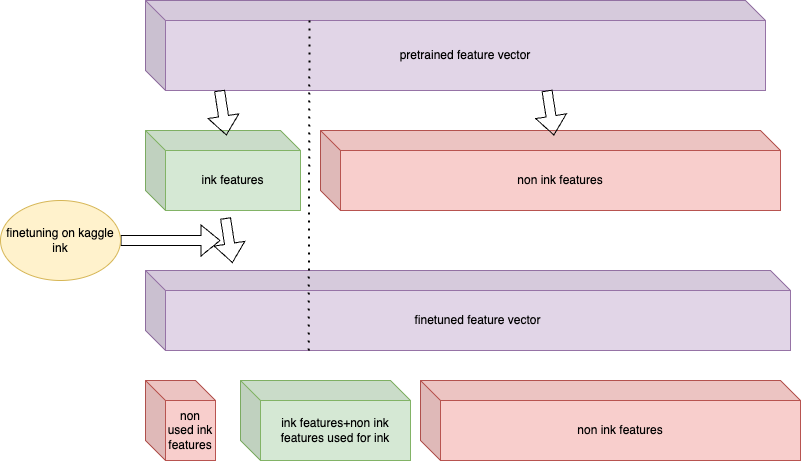

The diagram above was exported from draw.io. Its source (the exported page's mxGraphModel, read from the mxfile embedded in the PNG):
<mxGraphModel dx="1434" dy="790" grid="1" gridSize="10" guides="1" tooltips="1" connect="1" arrows="1" fold="1" page="1" pageScale="1" pageWidth="850" pageHeight="1100" math="0" shadow="0">
  <root>
    <mxCell id="0" />
    <mxCell id="1" parent="0" />
    <mxCell id="AZ-5nJUpapiVG3k9jVbE-1" value="pretrained feature vector" style="shape=cube;whiteSpace=wrap;html=1;boundedLbl=1;backgroundOutline=1;darkOpacity=0.05;darkOpacity2=0.1;fillColor=#e1d5e7;strokeColor=#9673a6;" vertex="1" parent="1">
      <mxGeometry x="165" y="200" width="620" height="90" as="geometry" />
    </mxCell>
    <mxCell id="AZ-5nJUpapiVG3k9jVbE-3" value="ink features" style="shape=cube;whiteSpace=wrap;html=1;boundedLbl=1;backgroundOutline=1;darkOpacity=0.05;darkOpacity2=0.1;fillColor=#d5e8d4;strokeColor=#82b366;" vertex="1" parent="1">
      <mxGeometry x="165" y="330" width="155" height="80" as="geometry" />
    </mxCell>
    <mxCell id="AZ-5nJUpapiVG3k9jVbE-4" value="non ink features" style="shape=cube;whiteSpace=wrap;html=1;boundedLbl=1;backgroundOutline=1;darkOpacity=0.05;darkOpacity2=0.1;fillColor=#f8cecc;strokeColor=#b85450;" vertex="1" parent="1">
      <mxGeometry x="340" y="330" width="460" height="80" as="geometry" />
    </mxCell>
    <mxCell id="AZ-5nJUpapiVG3k9jVbE-5" value="" style="shape=flexArrow;endArrow=classic;html=1;rounded=0;exitX=0.126;exitY=1.056;exitDx=0;exitDy=0;exitPerimeter=0;" edge="1" parent="1">
      <mxGeometry width="50" height="50" relative="1" as="geometry">
        <mxPoint x="239.0599999999999" y="289.99999999999994" as="sourcePoint" />
        <mxPoint x="245.94" y="334.96" as="targetPoint" />
      </mxGeometry>
    </mxCell>
    <mxCell id="AZ-5nJUpapiVG3k9jVbE-6" value="" style="shape=flexArrow;endArrow=classic;html=1;rounded=0;exitX=0.126;exitY=1.056;exitDx=0;exitDy=0;exitPerimeter=0;" edge="1" parent="1">
      <mxGeometry width="50" height="50" relative="1" as="geometry">
        <mxPoint x="566.5" y="290" as="sourcePoint" />
        <mxPoint x="573.5" y="335" as="targetPoint" />
      </mxGeometry>
    </mxCell>
    <mxCell id="AZ-5nJUpapiVG3k9jVbE-7" value="finetuned feature vector" style="shape=cube;whiteSpace=wrap;html=1;boundedLbl=1;backgroundOutline=1;darkOpacity=0.05;darkOpacity2=0.1;fillColor=#e1d5e7;strokeColor=#9673a6;" vertex="1" parent="1">
      <mxGeometry x="165" y="470" width="645" height="80" as="geometry" />
    </mxCell>
    <mxCell id="AZ-5nJUpapiVG3k9jVbE-8" value="" style="shape=flexArrow;endArrow=classic;html=1;rounded=0;" edge="1" parent="1">
      <mxGeometry width="50" height="50" relative="1" as="geometry">
        <mxPoint x="140" y="440" as="sourcePoint" />
        <mxPoint x="240" y="440" as="targetPoint" />
      </mxGeometry>
    </mxCell>
    <mxCell id="AZ-5nJUpapiVG3k9jVbE-9" value="finetuning on kaggle ink" style="ellipse;whiteSpace=wrap;html=1;fillColor=#fff2cc;strokeColor=#d6b656;" vertex="1" parent="1">
      <mxGeometry x="20" y="400" width="120" height="80" as="geometry" />
    </mxCell>
    <mxCell id="AZ-5nJUpapiVG3k9jVbE-11" value="" style="shape=flexArrow;endArrow=classic;html=1;rounded=0;exitX=0.126;exitY=1.056;exitDx=0;exitDy=0;exitPerimeter=0;" edge="1" parent="1">
      <mxGeometry width="50" height="50" relative="1" as="geometry">
        <mxPoint x="245" y="417.5" as="sourcePoint" />
        <mxPoint x="252" y="462.5" as="targetPoint" />
      </mxGeometry>
    </mxCell>
    <mxCell id="AZ-5nJUpapiVG3k9jVbE-2" value="" style="endArrow=none;dashed=1;html=1;dashPattern=1 3;strokeWidth=2;rounded=0;exitX=0.253;exitY=1;exitDx=0;exitDy=0;exitPerimeter=0;" edge="1" parent="1" source="AZ-5nJUpapiVG3k9jVbE-7">
      <mxGeometry width="50" height="50" relative="1" as="geometry">
        <mxPoint x="329" y="470" as="sourcePoint" />
        <mxPoint x="329" y="220" as="targetPoint" />
      </mxGeometry>
    </mxCell>
    <mxCell id="AZ-5nJUpapiVG3k9jVbE-13" value="non used ink features" style="shape=cube;whiteSpace=wrap;html=1;boundedLbl=1;backgroundOutline=1;darkOpacity=0.05;darkOpacity2=0.1;fillColor=#f8cecc;strokeColor=#b85450;" vertex="1" parent="1">
      <mxGeometry x="165" y="580" width="70" height="80" as="geometry" />
    </mxCell>
    <mxCell id="AZ-5nJUpapiVG3k9jVbE-14" value="ink features+non ink features used for ink" style="shape=cube;whiteSpace=wrap;html=1;boundedLbl=1;backgroundOutline=1;darkOpacity=0.05;darkOpacity2=0.1;fillColor=#d5e8d4;strokeColor=#82b366;" vertex="1" parent="1">
      <mxGeometry x="260" y="580" width="170" height="80" as="geometry" />
    </mxCell>
    <mxCell id="AZ-5nJUpapiVG3k9jVbE-15" value="non ink features" style="shape=cube;whiteSpace=wrap;html=1;boundedLbl=1;backgroundOutline=1;darkOpacity=0.05;darkOpacity2=0.1;fillColor=#f8cecc;strokeColor=#b85450;" vertex="1" parent="1">
      <mxGeometry x="440" y="580" width="380" height="80" as="geometry" />
    </mxCell>
  </root>
</mxGraphModel>